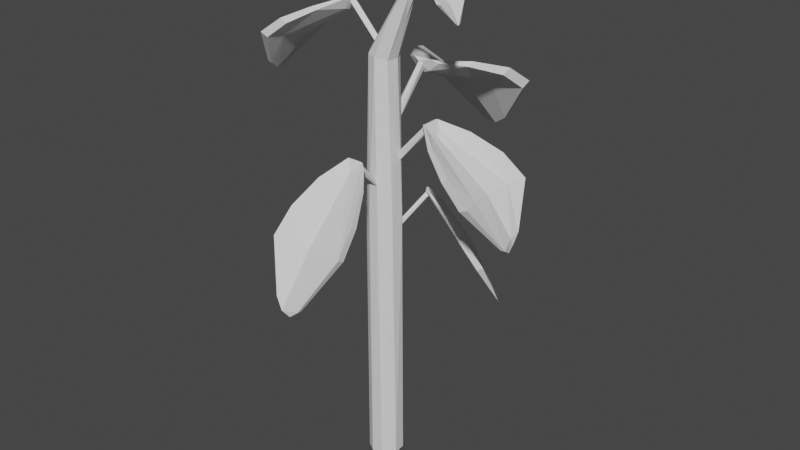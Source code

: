# Source: Plant.blend  (saved by Blender 2.81.16; exported with 4.5.12 LTS)
import bpy
from mathutils import Matrix  # noqa: F401  (used for matrix-valued properties, if any)

bpy.ops.wm.read_factory_settings(use_empty=True)
scene = bpy.context.scene
scene.name = 'Scene'

# ---- collections
col_collection = bpy.data.collections.new('Collection'); scene.collection.children.link(col_collection)

# ---- world
world_world = bpy.data.worlds.new('World'); scene.world = world_world
world_world.use_nodes = True; world_world.node_tree.nodes.clear()
_N = world_world.node_tree.nodes; _L = world_world.node_tree.links
n0 = _N.new('ShaderNodeOutputWorld'); n0.name = 'World Output'; n0.location = (300, 300)
n1 = _N.new('ShaderNodeBackground'); n1.name = 'Background'; n1.location = (10, 300)
n1.inputs[0].default_value = (0.05088, 0.05088, 0.05088, 1.0)
_L.new(n1.outputs[0], n0.inputs[0])
n0.is_active_output = True
world_world.color = (0.05088, 0.05088, 0.05088)
world_world.use_sun_shadow = False
world_world.sun_shadow_jitter_overblur = 0.0

# ---- meshes
me_cylinder_000 = bpy.data.meshes.new('Cylinder.000')
me_cylinder_000.from_pydata([(0.005278, 0.0253, -3.004e-08), (0.07143, 0.002916, 0.7356), (0.02244, 0.01225, 3.985e-08), (0.02457, -0.007054, 2.092e-08), (0.07318, 0.0008226, 0.7315), (0.01087, -0.0234, -1.545e-07), (-0.006866, -0.02415, 6.516e-09), (0.07215, -0.002503, 0.7356), (-0.01987, -0.01599, -4.983e-07), (-0.02527, 0.002102, 5.536e-07), (-0.01668, 0.0196, -1.31e-07), (0.01268, 0.02223, 0.3824), (0.02452, 0.007074, 0.3978), (0.0229, -0.01136, 0.3982), (0.007492, -0.02448, 0.4084), (-0.007434, -0.02399, 0.4026), (-0.01814, -0.01764, 0.4013), (-0.0249, -0.004516, 0.4013), (-0.02395, 0.007539, 0.3998), (-0.01785, 0.01783, 0.405), (-0.004442, 0.0249, 0.4167), (0.01409, 0.0157, 0.6215), (0.0195, 0.004266, 0.621), (0.01672, -0.01274, 0.6204), (0.002842, -0.02223, 0.6248), (-0.01062, -0.01793, 0.6261), (-0.01835, -0.006057, 0.6272), (-0.01801, 0.005854, 0.627), (-0.01143, 0.01736, 0.6264), (0.002209, 0.02203, 0.6255), (0.04621, 0.008564, 0.7101), (0.05097, 0.0009749, 0.711), (0.0463, -0.007034, 0.708), (0.04418, -0.01045, 0.7179), (0.03967, -0.003266, 0.7245), (0.03996, 0.006333, 0.7225), (0.04002, 0.0112, 0.7137), (0.06619, -0.001028, 0.7273), (0.06308, -0.003981, 0.7343), (0.06276, 0.001262, 0.7362), (0.03566, 8.258e-08, 0.6742), (0.02252, -0.01537, 0.6803), (0.03006, 0.01503, 0.6858), (0.1014, 0.02302, 0.7111), (0.08049, 0.01279, 0.7281), (0.0805, -0.01287, 0.7281), (0.1011, -2.52e-05, 0.7048), (0.07002, 0.003607, 0.7338), (0.09779, 0.02064, 0.719), (0.1077, -0.02321, 0.7114), (0.1041, -0.000106, 0.7073), (0.1092, 0.02221, 0.7089), (0.07304, -4.524e-05, 0.7262), (0.102, -0.02317, 0.711), (0.07462, -0.0003036, 0.7278), (0.07134, -0.005118, 0.7333), (0.1205, -0.007871, 0.6865), (0.1188, -0.001608, 0.6835), (0.1172, 0.003828, 0.6843), (0.008249, 0.01436, 0.5213), (0.007681, 0.07119, 0.5944), (0.004959, 0.007314, 0.5278), (-0.003292, 0.01103, 0.5244), (0.0006001, 0.07017, 0.5953), (-0.00329, 0.07495, 0.5909), (0.0005999, 0.01578, 0.52), (0.005524, 0.07851, 0.5876), (-0.08115, 0.1987, 0.5401), (-0.08136, 0.2142, 0.5472), (-0.01186, 0.07434, 0.6002), (0.08386, 0.1987, 0.5401), (0.01759, 0.07434, 0.6002), (0.08405, 0.2142, 0.5472), (-0.0475, 0.1112, 0.5879), (-0.04789, 0.1211, 0.5929), (0.05264, 0.1211, 0.5929), (0.05228, 0.1112, 0.5879), (0.001496, 0.1982, 0.5341), (0.002887, 0.07623, 0.5992), (0.001501, 0.1843, 0.5284), (0.0029, 0.06893, 0.5956), (-0.02155, 0.08095, 0.5945), (-0.02167, 0.08568, 0.5969), (0.02726, 0.08568, 0.5969), (0.02716, 0.08095, 0.5945), (0.002852, 0.07972, 0.5778), (0.00286, 0.08672, 0.5809), (-0.07464, 0.1732, 0.5759), (0.07815, 0.1732, 0.5759), (0.07784, 0.1587, 0.569), (-0.0743, 0.1587, 0.569), (0.002038, 0.1518, 0.5583), (0.002043, 0.1397, 0.5533), (-0.03836, 0.2033, 0.5399), (-0.03826, 0.1887, 0.5336), (-0.007886, 0.08538, 0.5853), (-0.005609, 0.07909, 0.5813), (-0.03336, 0.1581, 0.5648), (-0.03321, 0.145, 0.559), (0.04122, 0.1887, 0.5336), (0.04131, 0.2033, 0.5399), (0.01137, 0.07908, 0.5813), (0.01359, 0.08537, 0.5853), (0.0372, 0.145, 0.559), (0.03733, 0.1581, 0.5648), (-0.03119, 0.2519, 0.4744), (-0.03088, 0.244, 0.4719), (0.0319, 0.2341, 0.4721), (0.03015, 0.2426, 0.4729), (-0.002607, 0.2428, 0.4719), (-0.01115, 0.2455, 0.4581), (0.01317, 0.2439, 0.459), (-0.0101, 0.2474, 0.4582), (0.01121, 0.2407, 0.4578), (0.002385, -0.06474, 0.4879), (-0.00177, -0.01412, 0.4373), (-0.001901, -0.06026, 0.492), (0.002762, -0.05783, 0.4942), (0.00354, -0.009162, 0.4419), (0.007002, -0.01458, 0.4369), (0.007886, -0.0608, 0.4915), (0.05773, -0.1479, 0.402), (0.01487, -0.06151, 0.4961), (-0.009036, -0.06161, 0.4964), (-0.05441, -0.1584, 0.4066), (0.03833, -0.08622, 0.4693), (0.03851, -0.09324, 0.4723), (-0.03339, -0.09324, 0.4723), (-0.03318, -0.08622, 0.4693), (0.0029, -0.05711, 0.4942), (-0.01465, -0.06448, 0.4899), (0.001581, -0.07069, 0.481), (0.05429, -0.1285, 0.4397), (-0.05005, -0.1285, 0.4397), (-0.04984, -0.1186, 0.4354), (0.0541, -0.1186, 0.4354), (0.001995, -0.1394, 0.3964), (0.05803, -0.1579, 0.4068), (0.002944, -0.0652, 0.4777), (0.02057, -0.06469, 0.4897), (-0.05379, -0.1463, 0.4028), (-0.001206, -0.1472, 0.4016), (0.02474, -0.1992, 0.3387), (0.02461, -0.1937, 0.3377), (-0.02077, -0.1848, 0.3439), (-0.02022, -0.1913, 0.3435), (-0.005975, -0.1974, 0.3293), (0.01009, -0.1991, 0.3268), (-0.006881, -0.1943, 0.329), (-0.00472, 0.01038, 0.626), (-0.05868, 0.01003, 0.6809), (-0.001312, 0.005623, 0.6292), (-0.05326, 0.005615, 0.6859), (-0.004445, -0.0002583, 0.6263), (-0.05711, -4.077e-05, 0.6824), (-0.008871, 0.004937, 0.6222), (-0.06082, 0.003642, 0.679), (-0.1527, -0.05833, 0.6284), (-0.1645, -0.05849, 0.6338), (-0.05875, -0.008481, 0.6886), (-0.1527, 0.06714, 0.6284), (-0.0552, 0.01776, 0.6875), (-0.1645, 0.0673, 0.6338), (-0.08485, -0.03437, 0.6722), (-0.09258, -0.03462, 0.6759), (-0.09258, 0.04442, 0.6759), (-0.08485, 0.04419, 0.6722), (-0.05881, 0.005118, 0.6884), (-0.05279, 0.005123, 0.6856), (-0.05519, -0.007505, 0.6875), (-0.06275, 0.005096, 0.6687), (-0.06829, 0.005102, 0.6717), (-0.1317, -0.05355, 0.6575), (-0.1317, 0.06278, 0.6575), (-0.1207, 0.06256, 0.6524), (-0.1207, -0.05332, 0.6524), (-0.1491, 0.004726, 0.6269), (-0.1386, 0.004485, 0.6221), (-0.06731, -0.003975, 0.6749), (-0.06235, -0.002189, 0.6712), (-0.1547, -0.03143, 0.6315), (-0.1442, -0.03636, 0.6272), (-0.05878, 0.01874, 0.6886), (-0.06235, 0.01241, 0.6713), (-0.06731, 0.01418, 0.6749), (-0.1439, 0.04462, 0.6272), (-0.1539, 0.04031, 0.632), (-0.1878, -0.01999, 0.5753), (-0.1945, -0.01985, 0.5772), (-0.2014, 0.02957, 0.5764), (-0.1933, 0.02853, 0.5738), (-0.194, 0.008164, 0.5745), (-0.1933, -0.003407, 0.5637), (-0.1956, 0.01259, 0.5635), (0.07482, 0.009348, 0.5373), (0.02322, 0.004431, 0.4802), (0.01657, 0.002886, 0.4863), (0.07397, 0.001853, 0.5381), (0.06796, 0.004801, 0.5436), (0.01827, 0.01158, 0.4847), (0.07017, 0.01105, 0.5416), (0.1679, 0.06914, 0.4717), (0.1797, 0.0693, 0.477), (0.07312, 0.01961, 0.5463), (0.1679, -0.05633, 0.4717), (0.06977, -0.006281, 0.5453), (0.1797, -0.05648, 0.477), (0.09955, 0.04564, 0.5257), (0.1073, 0.04588, 0.5293), (0.1073, -0.03315, 0.5293), (0.09955, -0.03291, 0.5257), (0.1559, 0.006402, 0.4652), (0.06729, 0.006344, 0.5435), (0.0986, 0.006442, 0.5091), (0.06977, 0.01897, 0.5453), (0.07408, 0.008218, 0.5299), (0.08274, 0.006346, 0.5292), (0.1467, 0.06456, 0.5051), (0.1467, -0.05178, 0.5051), (0.1356, -0.05155, 0.5001), (0.1356, 0.06433, 0.5001), (0.1642, 0.006434, 0.4722), (0.095, 0.02779, 0.5181), (0.1594, 0.03657, 0.4688), (0.08164, 0.01573, 0.5328), (0.171, 0.04274, 0.4754), (0.0732, -0.007176, 0.5463), (0.1594, -0.02376, 0.4688), (0.07716, -0.002663, 0.5295), (0.08164, -0.003039, 0.5328), (0.1701, -0.02843, 0.4757), (0.1992, 0.0297, 0.4205), (0.1938, 0.02673, 0.4165), (0.2053, -0.01811, 0.4154), (0.211, -0.01638, 0.415), (0.1997, 0.01195, 0.418), (0.2072, -0.0022, 0.4056), (0.2014, 0.01461, 0.4073), (0.04259, 0.04674, 0.4197), (0.016, 0.01376, 0.3755), (0.04408, 0.04195, 0.4221), (0.01231, 0.01032, 0.3801), (0.03908, 0.0417, 0.4254), (0.009228, 0.01621, 0.378), (0.03764, 0.04693, 0.4227), (0.04977, 0.1191, 0.3213), (0.05555, 0.1257, 0.324), (0.1154, 0.05947, 0.3206), (0.1212, 0.06548, 0.324), (0.03114, 0.07732, 0.3958), (0.07821, 0.04125, 0.398), (0.07468, 0.0374, 0.3958), (0.08194, 0.08968, 0.3246), (0.08076, 0.08631, 0.3147), (0.038, 0.04135, 0.4248), (0.03237, 0.0504, 0.426), (0.0336, 0.05231, 0.4269), (0.04744, 0.03645, 0.4261), (0.04915, 0.05338, 0.4058), (0.04285, 0.108, 0.3598), (0.1045, 0.05152, 0.3598), (0.09903, 0.04581, 0.3566), (0.03762, 0.1021, 0.3566), (0.03467, 0.08116, 0.398), (0.04957, 0.03779, 0.4268), (0.09598, 0.1297, 0.2538), (0.1215, 0.1056, 0.2534), (0.1059, 0.1247, 0.2422), (0.1168, 0.1162, 0.2421), (-0.001854, 0.001523, 0.3797), (-0.03162, -0.01509, 0.4184), (0.003193, 0.001251, 0.3836), (-0.02711, -0.0165, 0.4214), (-0.02907, -0.02109, 0.4177), (0.0009254, -0.003236, 0.3798), (-0.049, -0.07051, 0.3395), (-0.05479, -0.07402, 0.3415), (-0.08399, -0.01094, 0.3389), (-0.03394, -0.01008, 0.4226), (-0.08965, -0.01412, 0.3414), (-0.0283, -0.04539, 0.3974), (-0.032, -0.04754, 0.3992), (-0.0564, -0.005876, 0.3991), (-0.05254, -0.003691, 0.3974), (-0.06615, -0.04076, 0.3434), (-0.06428, -0.03892, 0.335), (-0.0426, -0.06464, 0.3693), (-0.07583, -0.007456, 0.3693), (-0.07045, -0.004416, 0.3668), (-0.0373, -0.06144, 0.3668), (-0.02504, -0.02507, 0.4228), (-0.02635, -0.01643, 0.4211), (-0.08402, -0.0673, 0.2862), (-0.09659, -0.0433, 0.2864), (-0.08979, -0.06136, 0.2772), (-0.09574, -0.05263, 0.2771)], [], [(38, 7, 39), (10, 20, 0), (17, 9, 8), (13, 5, 3), (12, 3, 2), (11, 2, 0), (19, 28, 20), (26, 17, 16), (25, 16, 15), (24, 15, 14), (23, 14, 13), (11, 21, 12), (30, 31, 40), (35, 1, 36), (34, 39, 35), (38, 34, 33), (7, 33, 32), (37, 32, 31), (30, 37, 31), (36, 4, 30), (30, 22, 21), (22, 40, 23), (25, 34, 26), (35, 28, 27), (37, 4, 7), (7, 1, 39), (4, 1, 7), (10, 19, 20), (16, 17, 8), (13, 14, 5), (12, 13, 3), (11, 12, 2), (20, 11, 0), (20, 28, 29), (25, 26, 16), (24, 25, 15), (23, 24, 14), (21, 11, 29), (12, 21, 22), (42, 36, 30), (35, 39, 1), (38, 39, 34), (7, 38, 33), (37, 7, 32), (30, 4, 37), (36, 1, 4), (30, 40, 22), (23, 40, 32), (41, 24, 33), (25, 41, 34), (52, 44, 43), (45, 53, 49), (54, 45, 49), (43, 44, 48), (55, 47, 52), (47, 55, 54), (52, 47, 44), (54, 55, 45), (54, 50, 51), (43, 48, 51), (47, 54, 44), (44, 54, 48), (50, 54, 49), (55, 52, 45), (45, 52, 53), (50, 57, 51), (51, 58, 43), (65, 66, 59), (59, 60, 61), (61, 63, 62), (64, 65, 62), (81, 69, 82), (102, 71, 83), (71, 84, 83), (96, 69, 81), (79, 113, 99), (69, 95, 82), (78, 69, 80), (71, 101, 84), (111, 113, 112), (107, 111, 108), (106, 112, 110), (119, 114, 115), (115, 116, 118), (120, 119, 118), (138, 125, 135), (131, 127, 133), (131, 123, 127), (138, 136, 140), (136, 138, 121), (126, 122, 132), (128, 138, 134), (146, 147, 142), (146, 148, 147), (145, 148, 146), (142, 147, 143), (150, 149, 155), (152, 151, 149), (151, 152, 153), (167, 161, 182), (167, 169, 168), (191, 193, 192), (190, 193, 189), (192, 193, 190), (191, 192, 188), (195, 197, 196), (196, 198, 199), (194, 195, 199), (222, 207, 220), (203, 205, 226), (203, 214, 212), (210, 228, 219), (221, 235, 225), (235, 237, 231), (233, 236, 234), (231, 237, 232), (239, 240, 241), (242, 243, 241), (238, 239, 243), (254, 249, 262), (256, 257, 264), (245, 265, 267), (264, 251, 250), (249, 256, 263), (256, 255, 254), (251, 254, 261), (256, 264, 258), (252, 265, 246), (248, 266, 268), (268, 267, 265), (274, 273, 269), (270, 271, 269), (273, 274, 271), (275, 292, 294), (291, 290, 280), (278, 283, 282), (280, 290, 281), (285, 291, 275), (278, 290, 291), (278, 291, 283), (283, 291, 288), (284, 292, 276), (279, 293, 295), (295, 294, 292), (51, 48, 54), (58, 46, 43), (51, 57, 58), (53, 57, 56), (49, 53, 56), (66, 60, 59), (61, 60, 63), (63, 64, 62), (65, 64, 66), (60, 66, 64), (78, 80, 71), (108, 100, 72), (112, 113, 110), (107, 113, 111), (106, 105, 112), (119, 120, 114), (118, 116, 117), (118, 117, 120), (122, 129, 123), (135, 121, 138), (137, 132, 122), (140, 134, 138), (137, 141, 146), (144, 140, 148), (142, 137, 146), (141, 124, 145), (145, 144, 148), (156, 150, 155), (149, 150, 152), (153, 152, 154), (150, 156, 152), (167, 168, 161), (177, 181, 192), (167, 159, 169), (191, 189, 193), (176, 186, 191), (187, 188, 192), (195, 194, 197), (196, 197, 198), (199, 198, 200), (199, 200, 194), (197, 194, 198), (203, 212, 205), (223, 201, 232), (215, 212, 214), (18, 19, 10, 9), (234, 230, 206), (238, 240, 239), (241, 240, 242), (243, 242, 244), (243, 244, 238), (253, 267, 268), (263, 256, 258), (256, 254, 257), (264, 257, 251), (249, 255, 256), (263, 258, 252), (248, 250, 260), (245, 254, 262), (253, 245, 267), (258, 264, 250), (252, 268, 265), (252, 248, 268), (266, 248, 247), (273, 270, 269), (270, 272, 271), (271, 272, 273), (285, 294, 295), (281, 290, 284), (279, 282, 287), (275, 291, 289), (285, 275, 294), (290, 278, 282), (284, 295, 292), (284, 279, 295), (293, 279, 277), (16, 8, 6, 15), (9, 17, 18), (14, 15, 6, 5), (27, 28, 19, 18), (17, 26, 27, 18), (22, 23, 13, 12), (42, 30, 21, 29), (29, 11, 20), (34, 41, 33), (32, 40, 31), (32, 33, 24, 23), (35, 27, 26, 34), (41, 25, 24), (36, 42, 29, 28), (28, 35, 36), (50, 49, 56, 57), (114, 120, 116), (117, 116, 120), (46, 53, 52), (52, 43, 46), (46, 58, 57, 53), (98, 96, 73, 90), (64, 63, 60), (75, 76, 89, 88), (104, 102, 75, 88), (90, 73, 74, 87), (95, 86, 91, 97), (101, 85, 92, 103), (94, 67, 106, 110), (101, 71, 80, 85), (95, 69, 78, 86), (83, 84, 76, 75), (81, 73, 96), (73, 81, 82, 74), (83, 75, 102), (103, 92, 79, 99), (97, 91, 77, 93), (67, 90, 87, 68), (100, 104, 88, 72), (88, 89, 70, 72), (94, 98, 90, 67), (79, 92, 98, 94), (87, 97, 93, 68), (79, 94, 110, 113), (95, 74, 82), (74, 95, 97, 87), (92, 85, 96, 98), (80, 69, 96, 85), (77, 91, 104, 100), (89, 103, 99, 70), (76, 101, 103, 89), (101, 76, 84), (91, 86, 102, 104), (78, 71, 102, 86), (109, 93, 77), (109, 108, 111, 112), (112, 105, 109), (77, 100, 108, 109), (99, 113, 107, 70), (68, 105, 106, 67), (72, 70, 107, 108), (93, 109, 105, 68), (127, 128, 134, 133), (115, 114, 116), (148, 140, 136), (135, 125, 126, 132), (130, 123, 129, 138), (143, 147, 121), (130, 128, 127, 123), (139, 125, 138), (139, 122, 126, 125), (131, 141, 137, 122), (121, 135, 132, 137), (141, 131, 133, 124), (133, 134, 140, 124), (147, 148, 136, 121), (129, 122, 139, 138), (137, 142, 143, 121), (138, 128, 130), (131, 122, 123), (145, 146, 141), (124, 140, 144, 145), (153, 154, 156, 155), (177, 192, 190, 185), (154, 152, 156), (181, 179, 163, 175), (165, 166, 174, 173), (186, 184, 165, 173), (175, 163, 164, 172), (178, 171, 176, 180), (183, 170, 177, 185), (181, 157, 187, 192), (183, 161, 168, 170), (178, 159, 167, 171), (182, 161, 166, 165), (169, 163, 179), (163, 169, 159, 164), (182, 165, 184), (157, 175, 172, 158), (173, 174, 160, 162), (173, 162, 186), (164, 178, 180, 172), (175, 157, 181), (180, 158, 172), (178, 164, 159), (177, 170, 179, 181), (168, 169, 179, 170), (166, 183, 185, 174), (185, 160, 174), (183, 166, 161), (176, 171, 184, 186), (176, 191, 188, 180), (167, 182, 184, 171), (158, 188, 187, 157), (190, 160, 185), (162, 160, 190, 189), (186, 162, 189, 191), (188, 158, 180), (211, 237, 236, 227), (194, 200, 198), (209, 210, 219, 218), (230, 229, 209, 218), (220, 207, 208, 217), (224, 216, 221, 225), (228, 205, 212, 215), (222, 215, 214, 207), (203, 216, 224), (215, 213, 228), (226, 205, 210, 209), (207, 214, 203, 208), (226, 209, 229), (213, 211, 227, 228), (201, 220, 217, 202), (218, 219, 204, 206), (218, 206, 230), (223, 222, 220, 201), (213, 222, 223, 211), (211, 223, 232, 237), (225, 202, 217), (222, 213, 215), (224, 208, 203), (208, 224, 225, 217), (219, 228, 227, 204), (221, 216, 229, 230), (228, 210, 205), (203, 226, 229, 216), (235, 234, 236, 237), (221, 230, 234, 235), (227, 236, 233, 204), (231, 232, 201, 202), (206, 204, 233, 234), (225, 235, 231, 202), (250, 251, 261, 260), (244, 242, 238), (242, 240, 238), (262, 249, 263, 259), (245, 262, 259, 246), (255, 249, 254), (260, 261, 247, 248), (259, 263, 252, 246), (254, 245, 253), (252, 258, 250, 248), (261, 254, 253, 247), (253, 268, 266, 247), (254, 251, 257), (282, 283, 288, 287), (265, 245, 246), (273, 272, 270), (280, 289, 291), (289, 280, 281, 286), (275, 289, 286, 276), (287, 288, 277, 279), (286, 281, 284, 276), (282, 279, 284, 290), (288, 291, 285, 277), (285, 295, 293, 277), (292, 275, 276)])
_uv = me_cylinder_000.uv_layers.new(name='UVMap')
_uv.uv.foreach_set('vector', [0.8214, 0.5219, 0.8214, 0.5318, 0.8154, 0.5232, 0.05339, 0.8854, 0.0353, 0.4447, 0.07886, 0.8849, 0.8567, 0.5122, 0.8511, 0.08162, 0.8718, 0.08074, 0.2357, 0.5161, 0.2169, 0.09374, 0.2347, 0.09043, 0.2566, 0.5149, 0.2347, 0.09043, 0.2569, 0.09041, 0.05729, 0.4788, 0.0974, 0.8802, 0.07886, 0.8849, 0.02039, 0.4565, 0.01044, 0.2216, 0.0353, 0.4447, 0.8575, 0.7536, 0.8567, 0.5122, 0.8718, 0.5111, 0.1179, 0.777, 0.1307, 0.5325, 0.1428, 0.5349, 0.1334, 0.7769, 0.1428, 0.5349, 0.1593, 0.5425, 0.1497, 0.7732, 0.1593, 0.5425, 0.1779, 0.5327, 0.8257, 0.4338, 0.828, 0.1786, 0.8434, 0.4194, 0.8362, 0.09061, 0.8451, 0.09041, 0.8461, 0.1263, 0.06067, 0.1127, 0.09524, 0.09511, 0.0618, 0.1231, 0.9909, 0.1127, 0.9884, 0.1412, 0.9801, 0.1132, 0.1918, 0.901, 0.166, 0.8883, 0.1717, 0.8815, 0.202, 0.9032, 0.1717, 0.8815, 0.1751, 0.871, 0.7813, 0.5238, 0.7841, 0.5472, 0.776, 0.5404, 0.7017, 0.8833, 0.6975, 0.9075, 0.6947, 0.8904, 0.0618, 0.1231, 0.0974, 0.09889, 0.06893, 0.1258, 0.8362, 0.09061, 0.8414, 0.1799, 0.828, 0.1786, 0.2569, 0.7543, 0.2519, 0.8079, 0.2376, 0.7547, 0.9611, 0.9237, 0.9757, 0.8321, 0.9757, 0.9297, 0.6299, 0.8568, 0.6173, 0.7631, 0.6304, 0.7651, 0.5912, 0.2199, 0.5875, 0.2118, 0.5912, 0.2087, 0.479, 0.21, 0.4852, 0.2098, 0.4852, 0.2184, 0.5021, 0.2119, 0.5071, 0.2094, 0.5071, 0.2154, 0.05339, 0.8854, 0.02039, 0.4565, 0.0353, 0.4447, 0.8718, 0.5111, 0.8567, 0.5122, 0.8718, 0.08074, 0.1779, 0.5327, 0.1593, 0.5425, 0.202, 0.09963, 0.2566, 0.5149, 0.2357, 0.5161, 0.2347, 0.09043, 0.8257, 0.4338, 0.8434, 0.4194, 0.8461, 0.8438, 0.0353, 0.4447, 0.05729, 0.4788, 0.07886, 0.8849, 0.0353, 0.4447, 0.01044, 0.2216, 0.0264, 0.2224, 0.8712, 0.751, 0.8575, 0.7536, 0.8718, 0.5111, 0.1334, 0.7769, 0.1179, 0.777, 0.1428, 0.5349, 0.1497, 0.7732, 0.1334, 0.7769, 0.1593, 0.5425, 0.03978, 0.2241, 0.05729, 0.4788, 0.0264, 0.2224, 0.8434, 0.4194, 0.828, 0.1786, 0.8414, 0.1799, 0.05291, 0.1544, 0.0618, 0.1231, 0.06893, 0.1258, 0.06067, 0.1127, 0.0852, 0.09487, 0.09524, 0.09511, 0.8214, 0.5219, 0.8154, 0.5232, 0.8166, 0.4947, 0.202, 0.9032, 0.1918, 0.901, 0.1717, 0.8815, 0.7813, 0.5238, 0.7841, 0.5174, 0.7841, 0.5472, 0.7017, 0.8833, 0.7017, 0.9145, 0.6975, 0.9075, 0.0618, 0.1231, 0.09524, 0.09511, 0.0974, 0.09889, 0.8362, 0.09061, 0.8461, 0.1263, 0.8414, 0.1799, 0.2376, 0.7547, 0.2519, 0.8079, 0.2437, 0.8419, 0.1506, 0.8388, 0.1334, 0.7769, 0.1717, 0.8815, 0.9611, 0.9237, 0.9621, 0.8684, 0.9757, 0.8321, 0.2748, 0.8691, 0.2741, 0.8552, 0.2974, 0.8444, 0.5343, 0.8597, 0.53, 0.8892, 0.525, 0.8932, 0.4932, 0.8366, 0.4819, 0.8276, 0.4857, 0.8011, 0.8216, 0.2253, 0.8216, 0.2562, 0.8173, 0.2342, 0.2664, 0.8746, 0.2656, 0.8651, 0.2748, 0.8691, 0.4924, 0.8451, 0.4848, 0.8388, 0.4932, 0.8366, 0.2748, 0.8691, 0.2656, 0.8651, 0.2741, 0.8552, 0.4932, 0.8366, 0.4848, 0.8388, 0.4819, 0.8276, 0.4932, 0.8366, 0.5096, 0.813, 0.5297, 0.8276, 0.8216, 0.2253, 0.8173, 0.2342, 0.8174, 0.2175, 0.4924, 0.8451, 0.4932, 0.8366, 0.5057, 0.8439, 0.5057, 0.8439, 0.4932, 0.8366, 0.5205, 0.8376, 0.5096, 0.813, 0.4932, 0.8366, 0.4857, 0.8011, 0.2664, 0.8746, 0.2748, 0.8691, 0.274, 0.8832, 0.274, 0.8832, 0.2748, 0.8691, 0.2974, 0.8947, 0.5096, 0.813, 0.5254, 0.7886, 0.5297, 0.8276, 0.795, 0.5383, 0.8015, 0.517, 0.8015, 0.5441, 0.4785, 0.9311, 0.4873, 0.8608, 0.4873, 0.9327, 0.9901, 0.8323, 0.9791, 0.931, 0.9788, 0.8326, 0.6017, 0.6336, 0.6128, 0.5566, 0.6128, 0.6339, 0.6125, 0.7519, 0.6125, 0.8521, 0.6047, 0.8512, 0.814, 0.3574, 0.8204, 0.3448, 0.8179, 0.3614, 0.3094, 0.883, 0.3289, 0.8869, 0.3223, 0.898, 0.9767, 0.3033, 0.9791, 0.3137, 0.9736, 0.3161, 0.6543, 0.8899, 0.676, 0.8967, 0.6694, 0.9072, 0.74, 0.4405, 0.6586, 0.4299, 0.7459, 0.3972, 0.3289, 0.8549, 0.3094, 0.8596, 0.3223, 0.8448, 0.7741, 0.5324, 0.7741, 0.547, 0.7656, 0.5346, 0.676, 0.8646, 0.6543, 0.8714, 0.6694, 0.8542, 0.4918, 0.8829, 0.4958, 0.8845, 0.492, 0.9086, 0.499, 0.8606, 0.4918, 0.8829, 0.4896, 0.864, 0.499, 0.9298, 0.492, 0.9086, 0.4944, 0.9094, 0.6022, 0.9264, 0.6103, 0.8708, 0.6123, 0.9264, 0.4214, 0.8838, 0.4283, 0.8067, 0.4283, 0.8848, 0.6072, 0.6534, 0.6122, 0.7305, 0.6032, 0.7304, 0.7872, 0.6836, 0.7416, 0.6941, 0.7029, 0.6795, 0.3703, 0.6187, 0.33, 0.6269, 0.2966, 0.6033, 0.3703, 0.6187, 0.3671, 0.6387, 0.33, 0.6269, 0.7872, 0.6836, 0.7286, 0.6215, 0.7683, 0.5737, 0.7286, 0.6215, 0.7872, 0.6836, 0.6765, 0.658, 0.4007, 0.7515, 0.3759, 0.784, 0.4151, 0.7119, 0.4492, 0.8669, 0.4572, 0.8269, 0.4717, 0.8941, 0.2869, 0.4749, 0.3022, 0.4647, 0.3232, 0.4694, 0.6887, 0.5673, 0.6919, 0.5689, 0.6743, 0.5781, 0.7897, 0.9114, 0.7983, 0.9279, 0.7954, 0.9298, 0.6622, 0.5899, 0.6743, 0.5781, 0.6668, 0.594, 0.8062, 0.843, 0.8093, 0.9252, 0.8036, 0.9239, 0.8152, 0.8422, 0.8152, 0.9243, 0.8093, 0.9252, 0.9884, 0.2367, 0.9946, 0.1652, 0.9946, 0.2398, 0.4135, 0.1894, 0.4037, 0.1998, 0.4007, 0.1979, 0.4135, 0.1894, 0.4275, 0.1843, 0.4169, 0.1933, 0.8626, 0.8712, 0.8505, 0.876, 0.8504, 0.8586, 0.7036, 0.8996, 0.704, 0.8817, 0.7128, 0.8996, 0.8226, 0.2085, 0.8174, 0.1917, 0.8226, 0.1723, 0.8626, 0.8712, 0.8504, 0.8586, 0.866, 0.8408, 0.6017, 0.5372, 0.6027, 0.4534, 0.612, 0.5371, 0.9865, 0.1655, 0.9865, 0.2404, 0.977, 0.1673, 0.9936, 0.347, 0.9853, 0.2887, 0.9936, 0.2834, 0.5072, 0.484, 0.5192, 0.4667, 0.5573, 0.4827, 0.7934, 0.5463, 0.7893, 0.5183, 0.7934, 0.5173, 0.7934, 0.5463, 0.7894, 0.5457, 0.7859, 0.5319, 0.4464, 0.5169, 0.4696, 0.4908, 0.4498, 0.5567, 0.54, 0.09376, 0.5826, 0.04211, 0.5729, 0.1173, 0.5826, 0.04211, 0.5921, 0.03396, 0.5978, 0.05522, 0.4062, 0.6573, 0.413, 0.6414, 0.4131, 0.6573, 0.5926, 0.439, 0.5995, 0.4234, 0.5998, 0.439, 0.3988, 0.8837, 0.3988, 0.9427, 0.3924, 0.886, 0.9926, 0.5101, 0.9849, 0.4527, 0.9926, 0.4518, 0.419, 0.9341, 0.4117, 0.8863, 0.419, 0.8827, 0.8902, 0.02727, 0.9142, 0.0711, 0.9205, 0.1217, 0.721, 0.9053, 0.7181, 0.883, 0.721, 0.8823, 0.9202, 0.1659, 0.8945, 0.2438, 0.8828, 0.2545, 0.9161, 0.5895, 0.9015, 0.6306, 0.8968, 0.6297, 0.9142, 0.0711, 0.903, 0.0296, 0.9189, 0.07127, 0.721, 0.9053, 0.7182, 0.9049, 0.7147, 0.894, 0.9015, 0.6306, 0.9293, 0.5871, 0.8909, 0.6799, 0.5951, 0.8971, 0.5777, 0.8936, 0.5884, 0.8696, 0.922, 0.4346, 0.9062, 0.5232, 0.8801, 0.4433, 0.5506, 0.7564, 0.5844, 0.6779, 0.5951, 0.6663, 0.9481, 0.2661, 0.9415, 0.2565, 0.9481, 0.2425, 0.4073, 0.8843, 0.4073, 0.9344, 0.4021, 0.8828, 0.3902, 0.9391, 0.3829, 0.8834, 0.3902, 0.8833, 0.6798, 0.9361, 0.6799, 0.8858, 0.6859, 0.8875, 0.3276, 0.7763, 0.2974, 0.8169, 0.2868, 0.8211, 0.3162, 0.6769, 0.3258, 0.6801, 0.3326, 0.7136, 0.4192, 0.4668, 0.4158, 0.5014, 0.4107, 0.5015, 0.5977, 0.2671, 0.6057, 0.2406, 0.6024, 0.2669, 0.2942, 0.7609, 0.3162, 0.6769, 0.3276, 0.7763, 0.4593, 0.6523, 0.4417, 0.661, 0.4488, 0.6544, 0.4192, 0.4668, 0.4264, 0.4628, 0.4158, 0.5014, 0.2921, 0.6868, 0.3162, 0.6769, 0.2772, 0.712, 0.3768, 0.8689, 0.4135, 0.8145, 0.4152, 0.8689, 0.4282, 0.7288, 0.4247, 0.663, 0.4282, 0.6491, 0.3976, 0.805, 0.4077, 0.8052, 0.4135, 0.8145, 0.5297, 0.8276, 0.5205, 0.8376, 0.4932, 0.8366, 0.6845, 0.8523, 0.7108, 0.8484, 0.7177, 0.8735, 0.5297, 0.8276, 0.5254, 0.7886, 0.5297, 0.7932, 0.94, 0.2431, 0.94, 0.2715, 0.9341, 0.2673, 0.525, 0.8932, 0.53, 0.8892, 0.5343, 0.9225, 0.9901, 0.9318, 0.9791, 0.931, 0.9901, 0.8323, 0.7319, 0.899, 0.7239, 0.8274, 0.7319, 0.8259, 0.6056, 0.7522, 0.6125, 0.7519, 0.6047, 0.8512, 0.4785, 0.9311, 0.4773, 0.8645, 0.4873, 0.8608, 0.4561, 0.2173, 0.4464, 0.2173, 0.4486, 0.2069, 0.7741, 0.5324, 0.7656, 0.5346, 0.7699, 0.5173, 0.4738, 0.3861, 0.5588, 0.3772, 0.576, 0.4217, 0.492, 0.9086, 0.4958, 0.8845, 0.4944, 0.9094, 0.499, 0.8606, 0.4958, 0.8845, 0.4918, 0.8829, 0.499, 0.9298, 0.4901, 0.9314, 0.492, 0.9086, 0.6122, 0.7305, 0.6072, 0.6534, 0.6122, 0.6525, 0.6134, 0.2969, 0.6079, 0.2309, 0.6134, 0.2293, 0.6032, 0.7304, 0.6017, 0.653, 0.6072, 0.6534, 0.6126, 0.4332, 0.6078, 0.4202, 0.6126, 0.4091, 0.7029, 0.6795, 0.6765, 0.658, 0.7872, 0.6836, 0.4151, 0.6757, 0.4151, 0.7119, 0.3759, 0.784, 0.7683, 0.5737, 0.7872, 0.5997, 0.7872, 0.6836, 0.3915, 0.5199, 0.3279, 0.5429, 0.2869, 0.4749, 0.6077, 0.3771, 0.6118, 0.3148, 0.6118, 0.3964, 0.3232, 0.4694, 0.3915, 0.5199, 0.2869, 0.4749, 0.3279, 0.5429, 0.2756, 0.5733, 0.2793, 0.4955, 0.7897, 0.9114, 0.7953, 0.9068, 0.7983, 0.9279, 0.9848, 0.3657, 0.9919, 0.3634, 0.9919, 0.4359, 0.8093, 0.9252, 0.8062, 0.843, 0.8152, 0.8422, 0.9269, 0.9242, 0.922, 0.8404, 0.928, 0.8404, 0.4669, 0.2175, 0.4589, 0.2164, 0.4669, 0.2088, 0.4135, 0.1894, 0.4169, 0.1933, 0.4037, 0.1998, 0.7413, 0.0888, 0.7808, 0.06462, 0.7917, 0.1292, 0.4135, 0.1894, 0.4263, 0.1812, 0.4275, 0.1843, 0.8626, 0.8712, 0.866, 0.8946, 0.8505, 0.876, 0.3471, 0.09225, 0.3114, 0.1121, 0.3073, 0.03793, 0.8015, 0.1129, 0.8062, 0.1186, 0.7917, 0.1292, 0.9853, 0.2887, 0.9936, 0.347, 0.985, 0.3462, 0.612, 0.5371, 0.6027, 0.4534, 0.612, 0.4533, 0.977, 0.1673, 0.9865, 0.2404, 0.9798, 0.2423, 0.3394, 0.9322, 0.3327, 0.8493, 0.3394, 0.8484, 0.4689, 0.2097, 0.4772, 0.2117, 0.4695, 0.2176, 0.7934, 0.5463, 0.7859, 0.5319, 0.7893, 0.5183, 0.5548, 0.5313, 0.5839, 0.5093, 0.5839, 0.5884, 0.4791, 0.483, 0.4676, 0.4713, 0.4784, 0.4621, 0.6303, 0.5224, 0.6185, 0.5267, 0.6198, 0.09181, 0.6398, 0.09356, 0.5585, 0.0199, 0.5052, 0.07442, 0.4785, 0.0566, 0.6931, 0.9397, 0.6874, 0.938, 0.6931, 0.886, 0.3924, 0.886, 0.3988, 0.9427, 0.3919, 0.943, 0.9849, 0.4527, 0.9926, 0.5101, 0.9865, 0.5117, 0.3811, 0.8834, 0.3795, 0.9351, 0.3731, 0.936, 0.9274, 0.7162, 0.9293, 0.8001, 0.9177, 0.8043, 0.8987, 0.3486, 0.9192, 0.3088, 0.9277, 0.3334, 0.721, 0.9053, 0.7147, 0.894, 0.7181, 0.883, 0.9161, 0.5895, 0.9186, 0.5893, 0.9015, 0.6306, 0.9142, 0.0711, 0.9006, 0.02946, 0.903, 0.0296, 0.8987, 0.3486, 0.9277, 0.3334, 0.922, 0.4346, 0.5506, 0.7564, 0.5608, 0.8526, 0.5512, 0.8017, 0.9202, 0.1659, 0.8902, 0.02727, 0.9205, 0.1217, 0.8801, 0.1621, 0.9202, 0.1659, 0.8828, 0.2545, 0.5884, 0.8696, 0.5777, 0.8936, 0.5608, 0.8526, 0.922, 0.4346, 0.9277, 0.534, 0.9062, 0.5232, 0.5928, 0.7679, 0.5506, 0.7564, 0.5951, 0.6663, 0.543, 0.8794, 0.5362, 0.7921, 0.543, 0.7905, 0.4073, 0.9344, 0.4004, 0.933, 0.4021, 0.8828, 0.3902, 0.9391, 0.384, 0.939, 0.3829, 0.8834, 0.6859, 0.8875, 0.6859, 0.9376, 0.6798, 0.9361, 0.2942, 0.7609, 0.2868, 0.8211, 0.2783, 0.8154, 0.4407, 0.692, 0.4417, 0.661, 0.4923, 0.7203, 0.5311, 0.7093, 0.4892, 0.6673, 0.5146, 0.6878, 0.3276, 0.7763, 0.3162, 0.6769, 0.3326, 0.7486, 0.2942, 0.7609, 0.3276, 0.7763, 0.2868, 0.8211, 0.4417, 0.661, 0.4593, 0.6523, 0.4892, 0.6673, 0.3768, 0.8689, 0.3976, 0.805, 0.4135, 0.8145, 0.4923, 0.7203, 0.5311, 0.7093, 0.5311, 0.7662, 0.4264, 0.6206, 0.4082, 0.5714, 0.4157, 0.5713, 0.1307, 0.5325, 0.1669, 0.09677, 0.1817, 0.09803, 0.1428, 0.5349, 0.6398, 0.09356, 0.644, 0.5242, 0.6303, 0.5224, 0.1593, 0.5425, 0.1428, 0.5349, 0.1817, 0.09803, 0.202, 0.09963, 0.6304, 0.7651, 0.6173, 0.7631, 0.6185, 0.5267, 0.6303, 0.5224, 0.644, 0.5242, 0.644, 0.7655, 0.6304, 0.7651, 0.6303, 0.5224, 0.2569, 0.7543, 0.2376, 0.7547, 0.2357, 0.5161, 0.2566, 0.5149, 0.05291, 0.1544, 0.06893, 0.1258, 0.03978, 0.2241, 0.0264, 0.2224, 0.0264, 0.2224, 0.05729, 0.4788, 0.0353, 0.4447, 0.166, 0.8883, 0.1506, 0.8388, 0.1717, 0.8815, 0.2437, 0.8419, 0.2519, 0.8079, 0.2526, 0.8438, 0.1751, 0.871, 0.1717, 0.8815, 0.1334, 0.7769, 0.1497, 0.7732, 0.9801, 0.1132, 0.9774, 0.01668, 0.9909, 0.01512, 0.9909, 0.1127, 0.1506, 0.8388, 0.1179, 0.777, 0.1334, 0.7769, 0.0618, 0.1231, 0.05291, 0.1544, 0.0264, 0.2224, 0.01044, 0.2216, 0.01044, 0.2216, 0.06067, 0.1127, 0.0618, 0.1231, 0.5096, 0.813, 0.4857, 0.8011, 0.5177, 0.7869, 0.5254, 0.7886, 0.493, 0.2097, 0.493, 0.218, 0.4867, 0.2103, 0.4875, 0.2164, 0.4867, 0.2103, 0.493, 0.218, 0.9094, 0.8616, 0.9103, 0.8866, 0.8782, 0.8605, 0.8782, 0.8605, 0.9103, 0.8364, 0.9094, 0.8616, 0.7108, 0.8484, 0.6845, 0.8523, 0.6833, 0.8464, 0.7177, 0.8232, 0.3527, 0.2957, 0.278, 0.3268, 0.315, 0.2814, 0.3687, 0.2514, 0.4486, 0.2069, 0.4556, 0.2095, 0.4561, 0.2173, 0.9575, 0.3514, 0.9688, 0.3462, 0.9572, 0.4018, 0.941, 0.4096, 0.7512, 0.2588, 0.7292, 0.1838, 0.7766, 0.219, 0.8004, 0.2717, 0.8086, 0.4625, 0.8086, 0.4011, 0.8166, 0.4094, 0.8204, 0.4747, 0.7064, 0.186, 0.7161, 0.1861, 0.7105, 0.2551, 0.6761, 0.2659, 0.278, 0.3452, 0.2786, 0.3358, 0.3464, 0.3339, 0.3527, 0.3724, 0.7459, 0.4838, 0.7532, 0.5305, 0.6746, 0.4757, 0.6589, 0.4542, 0.6543, 0.8714, 0.676, 0.8646, 0.6708, 0.8806, 0.6503, 0.8807, 0.3094, 0.8596, 0.3289, 0.8549, 0.3273, 0.871, 0.3042, 0.8713, 0.9736, 0.3161, 0.9791, 0.3137, 0.9688, 0.3462, 0.9575, 0.3514, 0.502, 0.8865, 0.5177, 0.8567, 0.5177, 0.8951, 0.8086, 0.4011, 0.814, 0.3574, 0.8179, 0.3614, 0.8166, 0.4094, 0.7487, 0.1835, 0.7766, 0.219, 0.7292, 0.1838, 0.3527, 0.3724, 0.3464, 0.3339, 0.3967, 0.3322, 0.4019, 0.3757, 0.6761, 0.2659, 0.7105, 0.2551, 0.7033, 0.3037, 0.6637, 0.3136, 0.7875, 0.4451, 0.803, 0.4959, 0.7853, 0.4916, 0.7687, 0.4403, 0.7484, 0.3056, 0.7512, 0.2588, 0.8004, 0.2717, 0.7977, 0.3136, 0.941, 0.4096, 0.9572, 0.4018, 0.9554, 0.4559, 0.9383, 0.4644, 0.4019, 0.2892, 0.3527, 0.2957, 0.3687, 0.2514, 0.4136, 0.2427, 0.3967, 0.3322, 0.3464, 0.3339, 0.3527, 0.2957, 0.4019, 0.2892, 0.5731, 0.2427, 0.576, 0.2873, 0.5369, 0.2931, 0.5304, 0.2471, 0.74, 0.4405, 0.7459, 0.4838, 0.6589, 0.4542, 0.6586, 0.4299, 0.3691, 0.8114, 0.3433, 0.848, 0.3531, 0.8092, 0.3433, 0.848, 0.3691, 0.8114, 0.3691, 0.8937, 0.3439, 0.9076, 0.3464, 0.3339, 0.2786, 0.3358, 0.278, 0.3268, 0.3527, 0.2957, 0.6708, 0.8806, 0.676, 0.8967, 0.6543, 0.8899, 0.6503, 0.8807, 0.7033, 0.3037, 0.7105, 0.2551, 0.7512, 0.2588, 0.7484, 0.3056, 0.3687, 0.417, 0.3527, 0.3724, 0.4019, 0.3757, 0.4136, 0.4223, 0.315, 0.39, 0.278, 0.3452, 0.3527, 0.3724, 0.3687, 0.417, 0.6543, 0.8714, 0.6615, 0.8268, 0.6694, 0.8542, 0.7105, 0.2551, 0.7161, 0.1861, 0.7292, 0.1838, 0.7512, 0.2588, 0.3273, 0.871, 0.3289, 0.8869, 0.3094, 0.883, 0.3042, 0.8713, 0.4635, 0.3518, 0.5369, 0.2931, 0.5428, 0.336, 0.4635, 0.3518, 0.4738, 0.3861, 0.4536, 0.3717, 0.4455, 0.3477, 0.4455, 0.3477, 0.4563, 0.322, 0.4635, 0.3518, 0.5428, 0.336, 0.5588, 0.3772, 0.4738, 0.3861, 0.4635, 0.3518, 0.7459, 0.3972, 0.6586, 0.4299, 0.675, 0.4073, 0.7532, 0.3508, 0.7687, 0.4403, 0.7942, 0.3471, 0.803, 0.3504, 0.7875, 0.4451, 0.9383, 0.4644, 0.9554, 0.4559, 0.9791, 0.5268, 0.9719, 0.5334, 0.5369, 0.2931, 0.4635, 0.3518, 0.4563, 0.322, 0.5304, 0.2471, 0.7898, 0.735, 0.7983, 0.7329, 0.7901, 0.7806, 0.7781, 0.7834, 0.4214, 0.8838, 0.4208, 0.8069, 0.4283, 0.8067, 0.6919, 0.5689, 0.7683, 0.5737, 0.7286, 0.6215, 0.817, 0.7082, 0.8186, 0.7615, 0.8103, 0.7589, 0.8052, 0.7046, 0.4388, 0.8416, 0.4343, 0.8338, 0.4416, 0.8221, 0.4572, 0.8269, 0.6668, 0.594, 0.6743, 0.5781, 0.6765, 0.658, 0.8102, 0.5374, 0.8079, 0.5008, 0.8139, 0.4962, 0.8139, 0.5456, 0.45, 0.8049, 0.4717, 0.7921, 0.4572, 0.8269, 0.8205, 0.7966, 0.818, 0.8051, 0.8103, 0.7589, 0.8186, 0.7615, 0.359, 0.7687, 0.3482, 0.6729, 0.4151, 0.6757, 0.3759, 0.784, 0.8165, 0.6599, 0.817, 0.7082, 0.8052, 0.7046, 0.8042, 0.6566, 0.3279, 0.5429, 0.3703, 0.6187, 0.2966, 0.6033, 0.2756, 0.5733, 0.7781, 0.7834, 0.7901, 0.7806, 0.7867, 0.826, 0.773, 0.8307, 0.6743, 0.5781, 0.6919, 0.5689, 0.7286, 0.6215, 0.6765, 0.658, 0.4416, 0.8221, 0.4422, 0.8089, 0.45, 0.8049, 0.4572, 0.8269, 0.8042, 0.6566, 0.815, 0.5792, 0.8205, 0.5823, 0.8165, 0.6599, 0.4572, 0.8269, 0.4492, 0.8669, 0.4388, 0.8416, 0.3703, 0.6187, 0.3915, 0.627, 0.3671, 0.6387, 0.2793, 0.4955, 0.2869, 0.4749, 0.3279, 0.5429, 0.773, 0.8307, 0.7867, 0.826, 0.7953, 0.9068, 0.7897, 0.9114, 0.9269, 0.9242, 0.928, 0.8404, 0.9338, 0.8404, 0.9338, 0.9243, 0.7413, 0.0888, 0.7917, 0.1292, 0.7633, 0.1517, 0.7099, 0.1214, 0.4583, 0.2101, 0.4669, 0.2088, 0.4589, 0.2164, 0.7808, 0.06462, 0.6882, 0.02022, 0.7329, 0.01625, 0.7769, 0.03288, 0.9866, 0.6275, 0.9954, 0.6235, 0.9907, 0.6692, 0.9784, 0.6751, 0.3114, 0.1121, 0.3975, 0.183, 0.3532, 0.1812, 0.3082, 0.1535, 0.9536, 0.1376, 0.9629, 0.1812, 0.954, 0.1774, 0.941, 0.132, 0.4145, 0.1718, 0.4049, 0.1754, 0.3471, 0.09225, 0.3782, 0.06722, 0.6754, 0.03049, 0.6822, 0.02571, 0.7413, 0.0888, 0.7099, 0.1214, 0.7808, 0.06462, 0.8062, 0.05621, 0.8015, 0.1129, 0.7917, 0.1292, 0.9404, 0.8664, 0.957, 0.8611, 0.9544, 0.875, 0.9375, 0.8743, 0.4145, 0.1718, 0.4263, 0.1812, 0.4135, 0.1894, 0.4049, 0.1754, 0.9942, 0.5875, 0.9974, 0.5851, 0.9954, 0.6235, 0.9866, 0.6275, 0.957, 0.8886, 0.9464, 0.9161, 0.9404, 0.8823, 0.9629, 0.1812, 0.9717, 0.2165, 0.9681, 0.2143, 0.954, 0.1774, 0.4007, 0.1979, 0.3532, 0.1812, 0.3975, 0.183, 0.9509, 0.09411, 0.9536, 0.1376, 0.941, 0.132, 0.9375, 0.08808, 0.9784, 0.6751, 0.9907, 0.6692, 0.9892, 0.7131, 0.9761, 0.7194, 0.3082, 0.1535, 0.2795, 0.1206, 0.3114, 0.1121, 0.4275, 0.1328, 0.4145, 0.1718, 0.3782, 0.06722, 0.4176, 0.08222, 0.7769, 0.03288, 0.8062, 0.05621, 0.7808, 0.06462, 0.3782, 0.06722, 0.3978, 0.04346, 0.4176, 0.08222, 0.4145, 0.1718, 0.4275, 0.1328, 0.4263, 0.1812, 0.7413, 0.0888, 0.6822, 0.02571, 0.6882, 0.02022, 0.7808, 0.06462, 0.9544, 0.875, 0.957, 0.8886, 0.9404, 0.8823, 0.9375, 0.8743, 0.6643, 0.07155, 0.6754, 0.03049, 0.7099, 0.1214, 0.6758, 0.1145, 0.7099, 0.1214, 0.6967, 0.1445, 0.6758, 0.1145, 0.9404, 0.8664, 0.9464, 0.8307, 0.957, 0.8611, 0.3471, 0.09225, 0.4049, 0.1754, 0.3975, 0.183, 0.3114, 0.1121, 0.3471, 0.09225, 0.3073, 0.03793, 0.3337, 0.02141, 0.3782, 0.06722, 0.4135, 0.1894, 0.4007, 0.1979, 0.3975, 0.183, 0.4049, 0.1754, 0.9375, 0.08808, 0.9651, 0.0232, 0.9717, 0.02744, 0.9509, 0.09411, 0.7633, 0.1517, 0.6967, 0.1445, 0.7099, 0.1214, 0.9761, 0.7194, 0.9892, 0.7131, 0.9974, 0.78, 0.9897, 0.7852, 0.3114, 0.1121, 0.2795, 0.1206, 0.2828, 0.04576, 0.3073, 0.03793, 0.3337, 0.02141, 0.3978, 0.04346, 0.3782, 0.06722, 0.5288, 0.5532, 0.5796, 0.6053, 0.5657, 0.6184, 0.4988, 0.5698, 0.4772, 0.2117, 0.4771, 0.2176, 0.4695, 0.2176, 0.9532, 0.6275, 0.9623, 0.6241, 0.9547, 0.6716, 0.9418, 0.6766, 0.5052, 0.07442, 0.4859, 0.1583, 0.4616, 0.1316, 0.4625, 0.09094, 0.7539, 0.8332, 0.7609, 0.8838, 0.7518, 0.8806, 0.7409, 0.8286, 0.5037, 0.1697, 0.4971, 0.1607, 0.54, 0.09376, 0.5729, 0.1173, 0.4696, 0.4908, 0.455, 0.4783, 0.4676, 0.4713, 0.4791, 0.483, 0.5072, 0.484, 0.4791, 0.483, 0.4784, 0.4621, 0.5192, 0.4667, 0.4981, 0.1857, 0.4971, 0.1607, 0.5037, 0.1697, 0.4791, 0.483, 0.4938, 0.5061, 0.4696, 0.4908, 0.9662, 0.588, 0.9698, 0.5861, 0.9623, 0.6241, 0.9532, 0.6275, 0.7609, 0.8838, 0.7663, 0.9268, 0.7629, 0.9249, 0.7518, 0.8806, 0.4727, 0.1695, 0.4616, 0.1316, 0.4859, 0.1583, 0.6915, 0.7422, 0.6899, 0.8028, 0.6555, 0.8067, 0.6818, 0.7197, 0.7503, 0.7865, 0.7539, 0.8332, 0.7409, 0.8286, 0.7365, 0.7815, 0.9418, 0.6766, 0.9547, 0.6716, 0.9527, 0.7183, 0.9389, 0.7236, 0.4625, 0.09094, 0.4785, 0.0566, 0.5052, 0.07442, 0.5548, 0.5313, 0.5072, 0.484, 0.5573, 0.4827, 0.5839, 0.5093, 0.6915, 0.7422, 0.7162, 0.7387, 0.7246, 0.8067, 0.6899, 0.8028, 0.5288, 0.5532, 0.5548, 0.5313, 0.5839, 0.5884, 0.5796, 0.6053, 0.5729, 0.1173, 0.5978, 0.1331, 0.5728, 0.1617, 0.5072, 0.484, 0.4938, 0.5061, 0.4791, 0.483, 0.5037, 0.1697, 0.5365, 0.1797, 0.4981, 0.1857, 0.5365, 0.1797, 0.5037, 0.1697, 0.5729, 0.1173, 0.5728, 0.1617, 0.4498, 0.5567, 0.4696, 0.4908, 0.4988, 0.5698, 0.4675, 0.5894, 0.54, 0.09376, 0.4971, 0.1607, 0.4859, 0.1583, 0.5052, 0.07442, 0.4696, 0.4908, 0.4464, 0.5169, 0.455, 0.4783, 0.4981, 0.1857, 0.4727, 0.1695, 0.4859, 0.1583, 0.4971, 0.1607, 0.5826, 0.04211, 0.5585, 0.0199, 0.5776, 0.02111, 0.5921, 0.03396, 0.54, 0.09376, 0.5052, 0.07442, 0.5585, 0.0199, 0.5826, 0.04211, 0.4988, 0.5698, 0.5657, 0.6184, 0.5442, 0.6197, 0.4675, 0.5894, 0.7592, 0.7326, 0.7663, 0.7343, 0.7503, 0.7865, 0.7365, 0.7815, 0.9389, 0.7236, 0.9527, 0.7183, 0.9698, 0.7904, 0.9657, 0.7953, 0.5729, 0.1173, 0.5826, 0.04211, 0.5978, 0.05522, 0.5978, 0.1331, 0.8968, 0.6297, 0.9015, 0.6306, 0.8909, 0.6799, 0.8839, 0.6788, 0.3795, 0.9351, 0.3811, 0.9391, 0.3731, 0.936, 0.3811, 0.9391, 0.3743, 0.9397, 0.3731, 0.936, 0.9205, 0.1217, 0.9142, 0.0711, 0.9189, 0.07127, 0.9277, 0.1222, 0.9202, 0.1659, 0.9205, 0.1217, 0.9277, 0.1222, 0.9277, 0.1672, 0.9006, 0.02946, 0.9142, 0.0711, 0.8902, 0.02727, 0.8839, 0.6788, 0.8909, 0.6799, 0.8877, 0.723, 0.8802, 0.7217, 0.8846, 0.3985, 0.8987, 0.3486, 0.922, 0.4346, 0.8801, 0.4433, 0.8902, 0.02727, 0.9202, 0.1659, 0.8801, 0.1621, 0.5928, 0.7679, 0.5884, 0.8696, 0.5608, 0.8526, 0.5506, 0.7564, 0.8909, 0.6799, 0.9293, 0.5871, 0.9274, 0.7162, 0.8877, 0.723, 0.9274, 0.7162, 0.9177, 0.8043, 0.9081, 0.7943, 0.8877, 0.723, 0.9293, 0.5871, 0.9015, 0.6306, 0.9186, 0.5893, 0.4107, 0.5015, 0.4158, 0.5014, 0.4149, 0.5393, 0.4077, 0.5394, 0.8945, 0.2438, 0.9202, 0.1659, 0.9277, 0.1672, 0.4945, 0.2115, 0.5008, 0.2094, 0.5008, 0.2153, 0.3326, 0.7136, 0.3326, 0.7486, 0.3162, 0.6769, 0.5933, 0.3015, 0.5977, 0.2671, 0.6024, 0.2669, 0.6, 0.3013, 0.5932, 0.3338, 0.5933, 0.3015, 0.6, 0.3013, 0.6002, 0.3342, 0.4077, 0.5394, 0.4149, 0.5393, 0.4157, 0.5713, 0.4082, 0.5714, 0.4483, 0.7218, 0.4407, 0.692, 0.4923, 0.7203, 0.4616, 0.7449, 0.4892, 0.6673, 0.5311, 0.7093, 0.4923, 0.7203, 0.4417, 0.661, 0.2772, 0.712, 0.3162, 0.6769, 0.2942, 0.7609, 0.2693, 0.7386, 0.2942, 0.7609, 0.2783, 0.8154, 0.2741, 0.8017, 0.2693, 0.7386, 0.6057, 0.4022, 0.5932, 0.3338, 0.6002, 0.3342])
me_cylinder_000.use_remesh_fix_poles = True
me_cylinder_000.use_remesh_preserve_attributes = False
me_cylinder_000.use_mirror_vertex_groups = False
me_cylinder_000.update()

# ---- objects
ob_plant_001 = bpy.data.objects.new('Plant.001', me_cylinder_000)

# ---- transforms, parenting, visibility, modifiers, constraints
ob_plant_001.location = (-3.725e-08, 1.484e-08, 0.0)
ob_plant_001.lineart.crease_threshold = 0.0

# ---- collection membership
col_collection.objects.link(ob_plant_001)

# ---- scene / render settings (as saved in the file)
scene.frame_start = 1; scene.frame_end = 250; scene.frame_set(1)
scene.render.engine = 'BLENDER_EEVEE_NEXT'
scene.cycles.use_denoising = False
scene.cycles.samples = 128
scene.cycles.sampling_pattern = 'TABULATED_SOBOL'
scene.cycles.use_adaptive_sampling = False
scene.cycles.use_light_tree = False
scene.view_settings.view_transform = 'Filmic'
bpy.context.view_layer.update()

# ---- added for rendering (the .blend has no active camera and no usable light): camera, sun
cam_auto = bpy.data.cameras.new('AutoCamera')
cam_auto.lens = 50.0
cam_auto.sensor_width = 36.0
cam_auto.clip_end = 1000.0
ob_auto_camera = bpy.data.objects.new('AutoCamera', cam_auto)
scene.collection.objects.link(ob_auto_camera)
ob_auto_camera.location = (0.890132, -1.03602, 1.07636)
ob_auto_camera.rotation_euler = (1.09748, -7.21219e-08, 0.694738)
scene.camera = ob_auto_camera
light_auto_sun = bpy.data.lights.new('AutoSun', 'SUN')
light_auto_sun.energy = 3.0
light_auto_sun.angle = 0.0523599
ob_auto_sun = bpy.data.objects.new('AutoSun', light_auto_sun)
scene.collection.objects.link(ob_auto_sun)
ob_auto_sun.rotation_euler = (0.872665, 0.174533, 0.523599)
bpy.context.view_layer.update()
